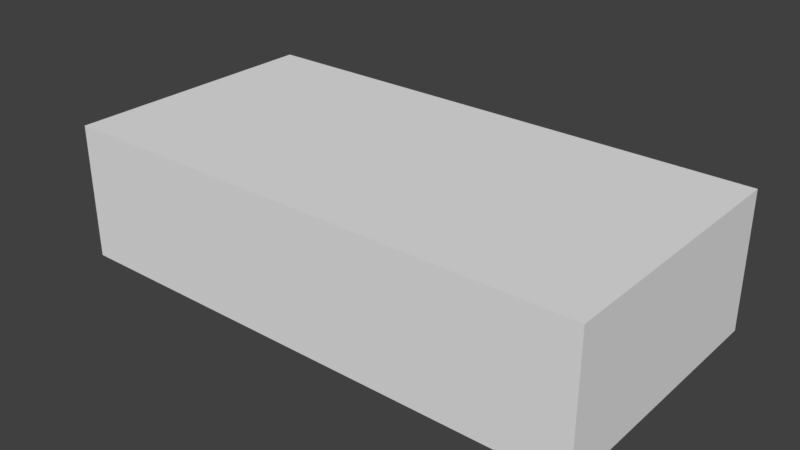 # Source: bouy_single.blend  (saved by Blender 2.79.0; exported with 4.5.12 LTS)
import bpy
from mathutils import Matrix  # noqa: F401  (used for matrix-valued properties, if any)

bpy.ops.wm.read_factory_settings(use_empty=True)
scene = bpy.context.scene
scene.name = 'Scene'

# ---- collections
col_collection_1 = bpy.data.collections.new('Collection 1'); scene.collection.children.link(col_collection_1)

# ---- world
world_world = bpy.data.worlds.new('World'); scene.world = world_world
world_world.color = (0.05088, 0.05088, 0.05088)
world_world.use_sun_shadow = False
world_world.sun_shadow_jitter_overblur = 0.0
world_world.cycles.sampling_method = 'MANUAL'

# ---- meshes
me_cube = bpy.data.meshes.new('Cube')
me_cube.from_pydata([(-1.0, -1.0, -1.0), (-1.0, -1.0, 1.0), (-1.0, 1.0, -1.0), (-1.0, 1.0, 1.0), (1.0, -1.0, -1.0), (1.0, -1.0, 1.0), (1.0, 1.0, -1.0), (1.0, 1.0, 1.0)], [], [(0, 1, 3, 2), (2, 3, 7, 6), (6, 7, 5, 4), (4, 5, 1, 0), (2, 6, 4, 0), (7, 3, 1, 5)])
me_cube.use_remesh_preserve_volume = False
me_cube.use_remesh_preserve_attributes = False
me_cube.use_mirror_vertex_groups = False
me_cube.update()

# ---- objects
ob_cube = bpy.data.objects.new('Cube', me_cube)

# ---- transforms, parenting, visibility, modifiers, constraints
ob_cube.location = (0.0, 0.0, 0.0)
ob_cube.scale = (0.6096, 0.3048, 0.155)
ob_cube.lineart.crease_threshold = 0.0

# ---- collection membership
col_collection_1.objects.link(ob_cube)

# ---- scene / render settings (as saved in the file)
scene.frame_start = 1; scene.frame_end = 250; scene.frame_set(1)
scene.render.engine = 'CYCLES'
scene.render.resolution_percentage = 50
scene.render.dither_intensity = 0.0
scene.cycles.use_denoising = False
scene.cycles.samples = 128
scene.cycles.sampling_pattern = 'TABULATED_SOBOL'
scene.cycles.use_adaptive_sampling = False
scene.cycles.use_light_tree = False
scene.cycles.blur_glossy = 0.0
scene.cycles.sample_clamp_indirect = 0.0
scene.view_settings.view_transform = 'Standard'
bpy.context.view_layer.update()

# ---- added for rendering (the .blend has no active camera and no usable light): camera, sun
cam_auto = bpy.data.cameras.new('AutoCamera')
cam_auto.lens = 50.0
cam_auto.sensor_width = 36.0
cam_auto.clip_end = 1000.0
ob_auto_camera = bpy.data.objects.new('AutoCamera', cam_auto)
scene.collection.objects.link(ob_auto_camera)
ob_auto_camera.location = (1.29338, -1.55206, 1.03471)
ob_auto_camera.rotation_euler = (1.09748, -7.21219e-08, 0.694738)
scene.camera = ob_auto_camera
light_auto_sun = bpy.data.lights.new('AutoSun', 'SUN')
light_auto_sun.energy = 3.0
light_auto_sun.angle = 0.0523599
ob_auto_sun = bpy.data.objects.new('AutoSun', light_auto_sun)
scene.collection.objects.link(ob_auto_sun)
ob_auto_sun.rotation_euler = (0.872665, 0.174533, 0.523599)
bpy.context.view_layer.update()

